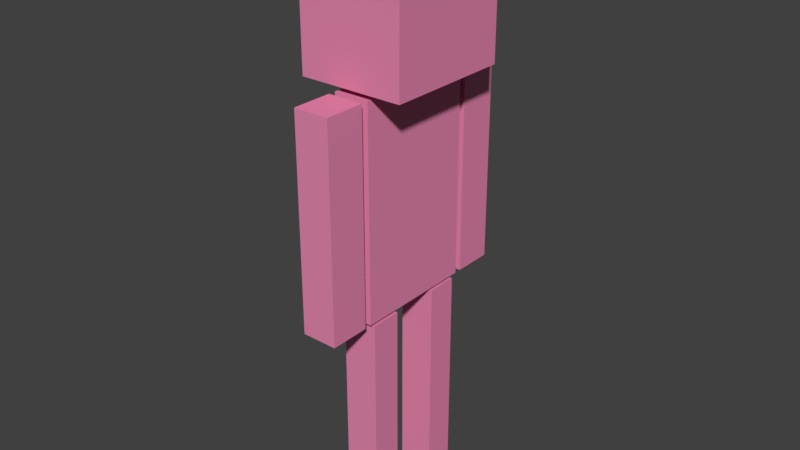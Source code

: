 # Source: STEP.blend  (saved by Blender 2.77.0; exported with 4.5.12 LTS)
import bpy
from mathutils import Matrix  # noqa: F401  (used for matrix-valued properties, if any)

bpy.ops.wm.read_factory_settings(use_empty=True)
scene = bpy.context.scene
scene.name = 'Scene'

# ---- collections
col_collection_1 = bpy.data.collections.new('Collection 1'); scene.collection.children.link(col_collection_1)

# ---- materials (node trees are filled in below, after node groups)
mat_material = bpy.data.materials.new('Material')
mat_material.alpha_threshold = 0.0
mat_material.use_transparent_shadow = False
mat_material.diffuse_color = (0.8, 0.2461, 0.4313, 1.0)
mat_material.specular_color = (1.0, 0.3849, 0.07678)
mat_material.roughness = 0.5
mat_material.specular_intensity = 0.504
mat_material.line_color = (0.0, 0.0, 0.0, 1.0)

# ---- material node trees

# ---- world
world_world = bpy.data.worlds.new('World'); scene.world = world_world
world_world.color = (0.05088, 0.05088, 0.05088)
world_world.use_sun_shadow = False
world_world.sun_shadow_jitter_overblur = 0.0
world_world.cycles.sampling_method = 'MANUAL'

# ---- meshes
me_cube_001 = bpy.data.meshes.new('Cube.001')
me_cube_001.from_pydata([(1.0, 1.0, -1.0), (1.0, -1.0, -1.0), (-1.0, -1.0, -1.0), (-1.0, 1.0, -1.0), (1.0, 1.0, 1.0), (1.0, -1.0, 1.0), (-1.0, -1.0, 1.0), (-1.0, 1.0, 1.0)], [], [(0, 1, 2, 3), (4, 7, 6, 5), (0, 4, 5, 1), (1, 5, 6, 2), (2, 6, 7, 3), (4, 0, 3, 7)])
me_cube_001.materials.append(mat_material)
me_cube_001.use_remesh_preserve_volume = False
me_cube_001.use_remesh_preserve_attributes = False
me_cube_001.use_mirror_vertex_groups = False
me_cube_001.update()
me_cube_011 = bpy.data.meshes.new('Cube.011')
me_cube_011.from_pydata([(1.0, 1.0, -1.0), (1.0, -1.0, -1.0), (-1.0, -1.0, -1.0), (-1.0, 1.0, -1.0), (1.0, 1.0, 1.0), (1.0, -1.0, 1.0), (-1.0, -1.0, 1.0), (-1.0, 1.0, 1.0)], [], [(0, 1, 2, 3), (4, 7, 6, 5), (0, 4, 5, 1), (1, 5, 6, 2), (2, 6, 7, 3), (4, 0, 3, 7)])
me_cube_011.materials.append(mat_material)
me_cube_011.use_remesh_preserve_volume = False
me_cube_011.use_remesh_preserve_attributes = False
me_cube_011.use_mirror_vertex_groups = False
me_cube_011.update()
me_cube_002 = bpy.data.meshes.new('Cube.002')
me_cube_002.from_pydata([(1.0, 1.0, -1.0), (1.0, -1.0, -1.0), (-1.0, -1.0, -1.0), (-1.0, 1.0, -1.0), (1.0, 1.0, 1.0), (1.0, -1.0, 1.0), (-1.0, -1.0, 1.0), (-1.0, 1.0, 1.0)], [], [(0, 1, 2, 3), (4, 7, 6, 5), (0, 4, 5, 1), (1, 5, 6, 2), (2, 6, 7, 3), (4, 0, 3, 7)])
me_cube_002.materials.append(mat_material)
me_cube_002.use_remesh_preserve_volume = False
me_cube_002.use_remesh_preserve_attributes = False
me_cube_002.use_mirror_vertex_groups = False
me_cube_002.update()
me_cube_006 = bpy.data.meshes.new('Cube.006')
me_cube_006.from_pydata([(1.0, 1.0, -1.0), (1.0, -1.0, -1.0), (-1.0, -1.0, -1.0), (-1.0, 1.0, -1.0), (1.0, 1.0, 1.0), (1.0, -1.0, 1.0), (-1.0, -1.0, 1.0), (-1.0, 1.0, 1.0)], [], [(0, 1, 2, 3), (4, 7, 6, 5), (0, 4, 5, 1), (1, 5, 6, 2), (2, 6, 7, 3), (4, 0, 3, 7)])
me_cube_006.materials.append(mat_material)
me_cube_006.use_remesh_preserve_volume = False
me_cube_006.use_remesh_preserve_attributes = False
me_cube_006.use_mirror_vertex_groups = False
me_cube_006.update()
me_cube_003 = bpy.data.meshes.new('Cube.003')
me_cube_003.from_pydata([(1.0, 1.0, -1.0), (1.0, -1.0, -1.0), (-1.0, -1.0, -1.0), (-1.0, 1.0, -1.0), (1.0, 1.0, 1.0), (1.0, -1.0, 1.0), (-1.0, -1.0, 1.0), (-1.0, 1.0, 1.0)], [], [(0, 1, 2, 3), (4, 7, 6, 5), (0, 4, 5, 1), (1, 5, 6, 2), (2, 6, 7, 3), (4, 0, 3, 7)])
me_cube_003.materials.append(mat_material)
me_cube_003.use_remesh_preserve_volume = False
me_cube_003.use_remesh_preserve_attributes = False
me_cube_003.use_mirror_vertex_groups = False
me_cube_003.update()
me_cube_007 = bpy.data.meshes.new('Cube.007')
me_cube_007.from_pydata([(1.0, 1.0, -1.0), (1.0, -1.0, -1.0), (-1.0, -1.0, -1.0), (-1.0, 1.0, -1.0), (1.0, 1.0, 1.0), (1.0, -1.0, 1.0), (-1.0, -1.0, 1.0), (-1.0, 1.0, 1.0)], [], [(0, 1, 2, 3), (4, 7, 6, 5), (0, 4, 5, 1), (1, 5, 6, 2), (2, 6, 7, 3), (4, 0, 3, 7)])
_ca = me_cube_007.color_attributes.new('Col', 'BYTE_COLOR', 'CORNER')
_ca.data.foreach_set('color', [1.0, 1.0, 1.0, 1.0, 1.0, 1.0, 1.0, 1.0, 1.0, 1.0, 1.0, 1.0, 1.0, 1.0, 1.0, 1.0, 1.0, 1.0, 1.0, 1.0, 1.0, 1.0, 1.0, 1.0, 1.0, 1.0, 1.0, 1.0, 1.0, 1.0, 1.0, 1.0, 1.0, 1.0, 1.0, 1.0, 1.0, 1.0, 1.0, 1.0, 1.0, 1.0, 1.0, 1.0, 1.0, 1.0, 1.0, 1.0, 1.0, 1.0, 1.0, 1.0, 1.0, 1.0, 1.0, 1.0, 1.0, 1.0, 1.0, 1.0, 1.0, 1.0, 1.0, 1.0, 1.0, 1.0, 1.0, 1.0, 1.0, 1.0, 1.0, 1.0, 1.0, 1.0, 1.0, 1.0, 1.0, 1.0, 1.0, 1.0, 1.0, 1.0, 1.0, 1.0, 1.0, 1.0, 1.0, 1.0, 1.0, 1.0, 1.0, 1.0, 1.0, 1.0, 1.0, 1.0])
me_cube_007.materials.append(mat_material)
me_cube_007.use_remesh_preserve_volume = False
me_cube_007.use_remesh_preserve_attributes = False
me_cube_007.use_mirror_vertex_groups = False
me_cube_007.update()
arm_armature = bpy.data.armatures.new('Armature')  # bones are not reproduced

# ---- objects
ob_armature = bpy.data.objects.new('Armature', arm_armature)
ob_cube_001 = bpy.data.objects.new('Cube.001', me_cube_001)
ob_cube_009 = bpy.data.objects.new('Cube.009', me_cube_011)
ob_cube_000 = bpy.data.objects.new('Cube.000', me_cube_002)
ob_cube_005 = bpy.data.objects.new('Cube.005', me_cube_006)
ob_cube_002 = bpy.data.objects.new('Cube.002', me_cube_003)
ob_cube_006 = bpy.data.objects.new('Cube.006', me_cube_007)

# ---- transforms, parenting, visibility, modifiers, constraints
ob_armature.location = (0.0, 0.0, 0.789)
ob_armature.show_in_front = True
ob_armature.lineart.crease_threshold = 0.0
ob_cube_001.parent = ob_armature
ob_cube_001.matrix_parent_inverse = Matrix(((1.0, 0.0, 0.0, 0.0), (0.0, 1.0, 0.0, 0.0), (0.0, 0.0, 1.0, -0.789), (0.0, 0.0, 0.0, 1.0)))
ob_cube_001.location = (0.0, 0.0, 1.268)
ob_cube_001.scale = (0.08542, -0.2969, 0.5065)
ob_cube_001.lock_rotations_4d = False
ob_cube_001.empty_display_type = 'ARROWS'
ob_cube_001.lineart.crease_threshold = 0.0
_vg = ob_cube_001.vertex_groups.new(name='Bone')
for _i, _w in zip([0, 1, 2, 3, 4, 5, 6, 7], [0.9828, 0.9998, 1.0, 1.0, 1.0, 0.9998, 1.0, 1.0]): _vg.add([_i], _w, 'REPLACE')
_vg = ob_cube_001.vertex_groups.new(name='Bone.005')
for _i, _w in zip([0, 1, 2, 3, 4, 5, 6, 7], [0.0, 2.666e-06, 4.658e-12, 0.0, 6.393e-05, 2.608e-31, 1.952e-28, 0.00062]): _vg.add([_i], _w, 'REPLACE')
_vg = ob_cube_001.vertex_groups.new(name='Bone.006')
for _i, _w in zip([0, 1, 2, 3, 5], [0.1233, 0.8977, 0.8199, 0.06857, 0.01277]): _vg.add([_i], _w, 'REPLACE')
_vg = ob_cube_001.vertex_groups.new(name='Bone.009')
for _i, _w in zip([0, 1, 2, 3, 4, 5, 6, 7], [6.753e-10, 0.0, 0.0, 1.995e-08, 1.504e-05, 1.473e-28, 1.268e-10, 1.022e-10]): _vg.add([_i], _w, 'REPLACE')
_vg = ob_cube_001.vertex_groups.new(name='Bone.010')
for _i, _w in zip([0, 1, 2, 3, 7], [0.02256, 0.06857, 0.1194, 0.001041, 0.01277]): _vg.add([_i], _w, 'REPLACE')
_vg = ob_cube_001.vertex_groups.new(name='Bone.001')
for _i, _w in zip([4, 7], [0.0, 0.0]): _vg.add([_i], _w, 'REPLACE')
_vg = ob_cube_001.vertex_groups.new(name='Bone.003')
for _i, _w in zip([0, 1, 2, 3, 4, 5, 6, 7], [9.728e-09, 2.012e-11, 5.783e-11, 3.248e-08, 4.817e-16, 6.91e-15, 1.865e-14, 8.707e-15]): _vg.add([_i], _w, 'REPLACE')
_vg = ob_cube_001.vertex_groups.new(name='Bone.004')
_vg = ob_cube_001.vertex_groups.new(name='Bone.007')
for _i, _w in zip([2, 3], [0.0, 0.0]): _vg.add([_i], _w, 'REPLACE')
_vg = ob_cube_001.vertex_groups.new(name='Bone.008')
for _i, _w in zip([0, 1, 2, 3, 4, 5, 6, 7], [5.589e-08, 0.0002299, 1.306e-08, 0.000666, 3.586e-10, 0.03576, 0.0006032, 1.176e-12]): _vg.add([_i], _w, 'REPLACE')
_m = ob_cube_001.modifiers.new('Armature', 'ARMATURE')
_m.object = ob_armature
ob_cube_009.parent = ob_armature
ob_cube_009.matrix_parent_inverse = Matrix(((1.0, 0.0, 0.0, 0.0), (0.0, 1.0, 0.0, 0.0), (0.0, 0.0, 1.0, -0.789), (0.0, 0.0, 0.0, 1.0)))
ob_cube_009.location = (0.0, 0.0, 2.133)
ob_cube_009.scale = (0.2515, 0.3051, 0.3308)
ob_cube_009.lock_rotations_4d = False
ob_cube_009.empty_display_type = 'ARROWS'
ob_cube_009.lineart.crease_threshold = 0.0
_vg = ob_cube_009.vertex_groups.new(name='Bone')
for _i, _w in zip([0, 1, 2, 3, 4, 5, 6, 7], [0.0, 0.0, 0.0, 0.0, 0.0, 0.0, 0.0, 0.0]): _vg.add([_i], _w, 'REPLACE')
_vg = ob_cube_009.vertex_groups.new(name='Bone.005')
for _i, _w in zip([0, 1, 2, 3, 4, 6, 7], [1.066e-26, 1.293e-15, 6.505e-22, 1.16e-25, 6.128e-06, 0.0, 0.0]): _vg.add([_i], _w, 'REPLACE')
_vg = ob_cube_009.vertex_groups.new(name='Bone.006')
_vg = ob_cube_009.vertex_groups.new(name='Bone.009')
for _i, _w in zip([0, 1, 2, 3, 4, 5, 6, 7], [0.0, 1.214e-08, 3.967e-08, 0.0009765, 0.0, 0.0, 4.103e-13, 0.0]): _vg.add([_i], _w, 'REPLACE')
_vg = ob_cube_009.vertex_groups.new(name='Bone.010')
for _i, _w in zip([0, 1, 2], [0.0, 0.0, 0.0]): _vg.add([_i], _w, 'REPLACE')
_vg = ob_cube_009.vertex_groups.new(name='Bone.001')
for _i, _w in zip([0, 1, 2, 3, 4, 5, 6, 7], [1.0, 0.9901, 0.985, 1.0, 0.9105, 0.9558, 0.9105, 0.9558]): _vg.add([_i], _w, 'REPLACE')
_vg = ob_cube_009.vertex_groups.new(name='Bone.003')
_vg = ob_cube_009.vertex_groups.new(name='Bone.004')
_vg = ob_cube_009.vertex_groups.new(name='Bone.007')
_vg = ob_cube_009.vertex_groups.new(name='Bone.008')
for _i, _w in zip([0, 1, 2, 3, 4, 5, 6, 7], [1.417e-06, 5.5e-08, 2.439e-11, 0.0, 2.609e-06, 8.904e-05, 8.935e-14, 0.0001068]): _vg.add([_i], _w, 'REPLACE')
_m = ob_cube_009.modifiers.new('Armature', 'ARMATURE')
_m.object = ob_armature
ob_cube_000.parent = ob_armature
ob_cube_000.matrix_parent_inverse = Matrix(((1.0, 0.0, 0.0, 0.0), (0.0, 1.0, 0.0, 0.0), (0.0, 0.0, 1.0, -0.789), (0.0, 0.0, 0.0, 1.0)))
ob_cube_000.location = (0.0, 0.1957, 0.2377)
ob_cube_000.scale = (0.08542, -0.07517, 0.5065)
ob_cube_000.lock_rotations_4d = False
ob_cube_000.empty_display_type = 'ARROWS'
ob_cube_000.lineart.crease_threshold = 0.0
_vg = ob_cube_000.vertex_groups.new(name='Bone')
for _i, _w in zip([0, 1, 2, 3, 4, 5, 6, 7], [2.336e-18, 2.73e-17, 1.957e-15, 1.763e-22, 1.385e-25, 1.914e-22, 6.416e-19, 7.783e-26]): _vg.add([_i], _w, 'REPLACE')
_vg = ob_cube_000.vertex_groups.new(name='Bone.005')
for _i, _w in zip([0, 1, 3, 4, 5, 7], [0.0, 0.0, 0.0, 0.0, 0.0, 0.0]): _vg.add([_i], _w, 'REPLACE')
_vg = ob_cube_000.vertex_groups.new(name='Bone.006')
for _i, _w in zip([0, 1, 2, 3, 4, 5, 6, 7], [0.07922, 0.05759, 0.08898, 0.0716, 1.07e-05, 3.631e-08, 5.86e-09, 1.987e-06]): _vg.add([_i], _w, 'REPLACE')
_vg = ob_cube_000.vertex_groups.new(name='Bone.009')
for _i, _w in zip([0, 1, 2, 3, 4, 5, 6, 7], [3.026e-13, 0.0001449, 3.564e-13, 6.971e-10, 9.217e-16, 0.09286, 1.092e-16, 2.014e-14]): _vg.add([_i], _w, 'REPLACE')
_vg = ob_cube_000.vertex_groups.new(name='Bone.010')
_vg = ob_cube_000.vertex_groups.new(name='Bone.001')
_vg = ob_cube_000.vertex_groups.new(name='Bone.003')
_vg.add([0, 1, 2, 3, 4, 5, 6, 7], 1.0, 'REPLACE')
_vg = ob_cube_000.vertex_groups.new(name='Bone.004')
for _i, _w in zip([0, 1, 2, 3, 4, 5, 6], [1.0, 0.9918, 0.9767, 1.0, 0.001334, 0.001288, 0.00118]): _vg.add([_i], _w, 'REPLACE')
_vg = ob_cube_000.vertex_groups.new(name='Bone.007')
for _i, _w in zip([0, 2, 3, 4, 6, 7], [0.0, 0.0, 0.0, 0.0, 0.0, 0.0]): _vg.add([_i], _w, 'REPLACE')
_vg = ob_cube_000.vertex_groups.new(name='Bone.008')
for _i, _w in zip([0, 1, 2, 3, 4, 5, 6, 7], [0.01365, 0.7428, 0.0004695, 0.03431, 0.0, 0.0, 0.0, 0.0]): _vg.add([_i], _w, 'REPLACE')
_m = ob_cube_000.modifiers.new('Armature', 'ARMATURE')
_m.object = ob_armature
ob_cube_005.parent = ob_armature
ob_cube_005.matrix_parent_inverse = Matrix(((1.0, 0.0, 0.0, 0.0), (0.0, 1.0, 0.0, 0.0), (0.0, 0.0, 1.0, -0.789), (0.0, 0.0, 0.0, 1.0)))
ob_cube_005.location = (0.0, -0.1957, 0.2377)
ob_cube_005.scale = (0.08542, 0.07517, 0.5065)
ob_cube_005.lock_rotations_4d = False
ob_cube_005.empty_display_type = 'ARROWS'
ob_cube_005.lineart.crease_threshold = 0.0
_vg = ob_cube_005.vertex_groups.new(name='Bone')
for _i, _w in zip([0, 1, 2, 3, 4, 5, 6, 7], [1.184e-08, 0.01131, 3.866e-09, 2.045e-08, 1.159e-06, 5.614e-07, 2.572e-07, 4.89e-07]): _vg.add([_i], _w, 'REPLACE')
_vg = ob_cube_005.vertex_groups.new(name='Bone.005')
_vg = ob_cube_005.vertex_groups.new(name='Bone.006')
_vg = ob_cube_005.vertex_groups.new(name='Bone.009')
_vg = ob_cube_005.vertex_groups.new(name='Bone.010')
_vg = ob_cube_005.vertex_groups.new(name='Bone.001')
_vg = ob_cube_005.vertex_groups.new(name='Bone.003')
_vg = ob_cube_005.vertex_groups.new(name='Bone.004')
_vg = ob_cube_005.vertex_groups.new(name='Bone.007')
for _i, _w in zip([0, 1, 2, 3, 4, 5, 6, 7], [1.0, 1.0, 1.0, 1.0, 1.0, 1.0, 1.0, 1.0]): _vg.add([_i], _w, 'REPLACE')
_vg = ob_cube_005.vertex_groups.new(name='Bone.008')
for _i, _w in zip([0, 1, 2, 3], [0.9923, 0.9937, 0.9937, 0.9928]): _vg.add([_i], _w, 'REPLACE')
_m = ob_cube_005.modifiers.new('Armature', 'ARMATURE')
_m.object = ob_armature
ob_cube_002.parent = ob_armature
ob_cube_002.matrix_parent_inverse = Matrix(((1.0, 0.0, 0.0, 0.0), (0.0, 1.0, 0.0, 0.0), (0.0, 0.0, 1.0, -0.789), (0.0, 0.0, 0.0, 1.0)))
ob_cube_002.location = (0.0, 0.4266, 1.268)
ob_cube_002.scale = (0.08542, -0.09655, 0.5065)
ob_cube_002.lock_rotations_4d = False
ob_cube_002.empty_display_type = 'ARROWS'
ob_cube_002.lineart.crease_threshold = 0.0
_vg = ob_cube_002.vertex_groups.new(name='Group')
for _i, _w in zip([0, 1, 2, 3, 4, 5, 6, 7], [1.0, 0.9999, 0.9113, 1.0, 0.9911, 1.0, 1.0, 1.0]): _vg.add([_i], _w, 'REPLACE')
_vg = ob_cube_002.vertex_groups.new(name='Bone')
_vg = ob_cube_002.vertex_groups.new(name='Bone.005')
for _i, _w in zip([0, 1, 2, 3, 4, 5, 6, 7], [1.0, 1.0, 1.0, 1.0, 0.9998, 0.999, 1.0, 1.0]): _vg.add([_i], _w, 'REPLACE')
_vg = ob_cube_002.vertex_groups.new(name='Bone.006')
_vg = ob_cube_002.vertex_groups.new(name='Bone.009')
_vg = ob_cube_002.vertex_groups.new(name='Bone.010')
_vg = ob_cube_002.vertex_groups.new(name='Bone.001')
for _i, _w in zip([0, 1, 2, 3, 4, 5, 6, 7], [1.405e-11, 7.917e-07, 1.926e-10, 3.751e-15, 2.433e-36, 2.292e-16, 1.703e-15, 1.992e-31]): _vg.add([_i], _w, 'REPLACE')
_vg = ob_cube_002.vertex_groups.new(name='Bone.003')
for _i, _w in zip([0, 1, 2, 3, 4, 5, 6, 7], [1.134e-12, 2.025e-05, 6.597e-05, 8.039e-19, 0.0, 9.531e-24, 1.371e-34, 1.257e-14]): _vg.add([_i], _w, 'REPLACE')
_vg = ob_cube_002.vertex_groups.new(name='Bone.004')
for _i, _w in zip([0, 1, 2, 3], [0.04143, 0.1135, 0.1289, 0.01978]): _vg.add([_i], _w, 'REPLACE')
_vg = ob_cube_002.vertex_groups.new(name='Bone.007')
_vg = ob_cube_002.vertex_groups.new(name='Bone.008')
_m = ob_cube_002.modifiers.new('Armature', 'ARMATURE')
_m.object = ob_armature
ob_cube_006.parent = ob_armature
ob_cube_006.matrix_parent_inverse = Matrix(((1.0, 0.0, 0.0, 0.0), (0.0, 1.0, 0.0, 0.0), (0.0, 0.0, 1.0, -0.789), (0.0, 0.0, 0.0, 1.0)))
ob_cube_006.location = (0.0, -0.4266, 1.268)
ob_cube_006.scale = (0.08542, 0.09655, 0.5065)
ob_cube_006.lock_rotations_4d = False
ob_cube_006.empty_display_type = 'ARROWS'
ob_cube_006.lineart.crease_threshold = 0.0
_vg = ob_cube_006.vertex_groups.new(name='Bone')
_vg = ob_cube_006.vertex_groups.new(name='Bone.005')
_vg = ob_cube_006.vertex_groups.new(name='Bone.006')
_vg = ob_cube_006.vertex_groups.new(name='Bone.009')
for _i, _w in zip([0, 1, 2, 3, 4, 5, 6, 7], [1.0, 1.0, 1.0, 1.0, 0.9915, 0.9997, 0.9997, 1.0]): _vg.add([_i], _w, 'REPLACE')
_vg = ob_cube_006.vertex_groups.new(name='Bone.010')
for _i, _w in zip([0, 1, 2, 3], [0.9918, 0.99, 0.9892, 0.9918]): _vg.add([_i], _w, 'REPLACE')
_vg = ob_cube_006.vertex_groups.new(name='Bone.001')
_vg = ob_cube_006.vertex_groups.new(name='Bone.003')
_vg = ob_cube_006.vertex_groups.new(name='Bone.004')
_vg = ob_cube_006.vertex_groups.new(name='Bone.007')
for _i, _w in zip([0, 1, 2, 3], [0.0, 0.0, 0.0, 0.0]): _vg.add([_i], _w, 'REPLACE')
_vg = ob_cube_006.vertex_groups.new(name='Bone.008')
_m = ob_cube_006.modifiers.new('Armature', 'ARMATURE')
_m.object = ob_armature

# ---- collection membership
col_collection_1.objects.link(ob_armature)
col_collection_1.objects.link(ob_cube_001)
col_collection_1.objects.link(ob_cube_009)
col_collection_1.objects.link(ob_cube_000)
col_collection_1.objects.link(ob_cube_005)
col_collection_1.objects.link(ob_cube_002)
col_collection_1.objects.link(ob_cube_006)

# ---- scene / render settings (as saved in the file)
scene.frame_start = 0; scene.frame_end = 17; scene.frame_set(16)
scene.render.engine = 'BLENDER_EEVEE_NEXT'
scene.render.resolution_percentage = 50
scene.render.dither_intensity = 0.0
scene.cycles.use_denoising = False
scene.cycles.samples = 128
scene.cycles.sampling_pattern = 'TABULATED_SOBOL'
scene.cycles.light_sampling_threshold = 0.0
scene.cycles.use_adaptive_sampling = False
scene.cycles.use_light_tree = False
scene.cycles.blur_glossy = 0.0
scene.cycles.sample_clamp_indirect = 0.0
scene.view_settings.view_transform = 'Standard'
bpy.context.view_layer.update()

# ---- added for rendering (the .blend has no active camera and no usable light): camera, sun
cam_auto = bpy.data.cameras.new('AutoCamera')
cam_auto.lens = 50.0
cam_auto.sensor_width = 36.0
cam_auto.clip_end = 1000.0
ob_auto_camera = bpy.data.objects.new('AutoCamera', cam_auto)
scene.collection.objects.link(ob_auto_camera)
ob_auto_camera.location = (2.74664, -3.29597, 3.29466)
ob_auto_camera.rotation_euler = (1.09748, -7.21219e-08, 0.694738)
scene.camera = ob_auto_camera
light_auto_sun = bpy.data.lights.new('AutoSun', 'SUN')
light_auto_sun.energy = 3.0
light_auto_sun.angle = 0.0523599
ob_auto_sun = bpy.data.objects.new('AutoSun', light_auto_sun)
scene.collection.objects.link(ob_auto_sun)
ob_auto_sun.rotation_euler = (0.872665, 0.174533, 0.523599)
bpy.context.view_layer.update()
